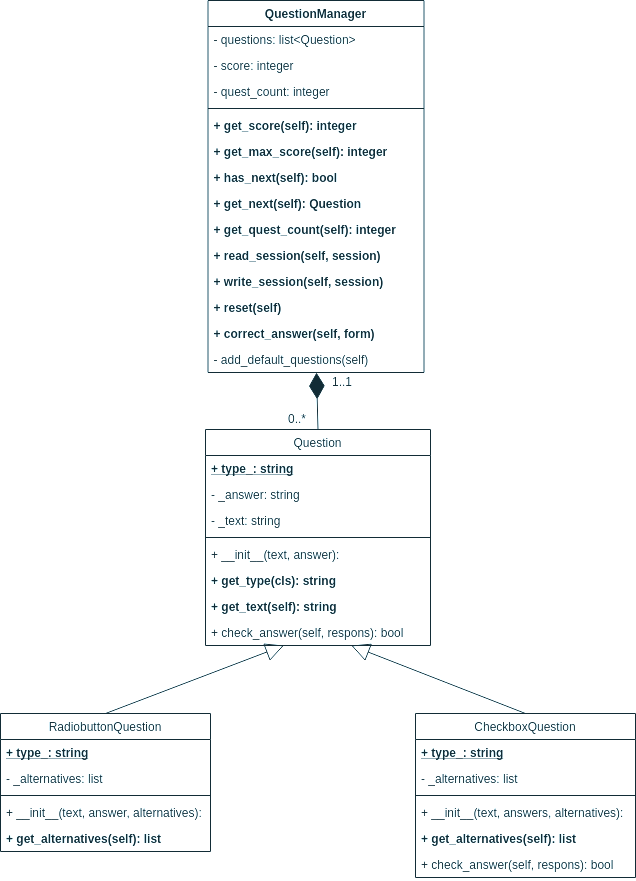

The diagram above was exported from draw.io. Its source (the exported page's mxGraphModel, read from the mxfile embedded in the PNG):
<mxGraphModel dx="1422" dy="739" grid="1" gridSize="10" guides="1" tooltips="1" connect="1" arrows="1" fold="1" page="1" pageScale="1" pageWidth="827" pageHeight="1169" math="0" shadow="0">
  <root>
    <mxCell id="0" />
    <mxCell id="1" parent="0" />
    <mxCell id="wU6l-01zS6SXxsVh4cNB-1" value="QuestionManager" style="swimlane;fontStyle=1;align=center;verticalAlign=top;childLayout=stackLayout;horizontal=1;startSize=26;horizontalStack=0;resizeParent=1;resizeParentMax=0;resizeLast=0;collapsible=1;marginBottom=0;" parent="1" vertex="1">
      <mxGeometry x="317.5" y="8" width="216" height="372" as="geometry" />
    </mxCell>
    <mxCell id="wU6l-01zS6SXxsVh4cNB-58" value="- questions: list&lt;Question&gt;&#10;" style="text;strokeColor=none;fillColor=none;align=left;verticalAlign=top;spacingLeft=4;spacingRight=4;overflow=hidden;rotatable=0;points=[[0,0.5],[1,0.5]];portConstraint=eastwest;fontStyle=0" parent="wU6l-01zS6SXxsVh4cNB-1" vertex="1">
      <mxGeometry y="26" width="216" height="26" as="geometry" />
    </mxCell>
    <mxCell id="wU6l-01zS6SXxsVh4cNB-60" value="- score: integer&#10;" style="text;strokeColor=none;fillColor=none;align=left;verticalAlign=top;spacingLeft=4;spacingRight=4;overflow=hidden;rotatable=0;points=[[0,0.5],[1,0.5]];portConstraint=eastwest;fontStyle=0" parent="wU6l-01zS6SXxsVh4cNB-1" vertex="1">
      <mxGeometry y="52" width="216" height="26" as="geometry" />
    </mxCell>
    <mxCell id="wU6l-01zS6SXxsVh4cNB-61" value="- quest_count: integer&#10;" style="text;strokeColor=none;fillColor=none;align=left;verticalAlign=top;spacingLeft=4;spacingRight=4;overflow=hidden;rotatable=0;points=[[0,0.5],[1,0.5]];portConstraint=eastwest;fontStyle=0" parent="wU6l-01zS6SXxsVh4cNB-1" vertex="1">
      <mxGeometry y="78" width="216" height="26" as="geometry" />
    </mxCell>
    <mxCell id="wU6l-01zS6SXxsVh4cNB-3" value="" style="line;strokeWidth=1;fillColor=none;align=left;verticalAlign=middle;spacingTop=-1;spacingLeft=3;spacingRight=3;rotatable=0;labelPosition=right;points=[];portConstraint=eastwest;" parent="wU6l-01zS6SXxsVh4cNB-1" vertex="1">
      <mxGeometry y="104" width="216" height="8" as="geometry" />
    </mxCell>
    <mxCell id="wU6l-01zS6SXxsVh4cNB-4" value="+ get_score(self): integer&#10;" style="text;strokeColor=none;fillColor=none;align=left;verticalAlign=top;spacingLeft=4;spacingRight=4;overflow=hidden;rotatable=0;points=[[0,0.5],[1,0.5]];portConstraint=eastwest;fontStyle=1" parent="wU6l-01zS6SXxsVh4cNB-1" vertex="1">
      <mxGeometry y="112" width="216" height="26" as="geometry" />
    </mxCell>
    <mxCell id="wU6l-01zS6SXxsVh4cNB-5" value="+ get_max_score(self): integer&#10;" style="text;strokeColor=none;fillColor=none;align=left;verticalAlign=top;spacingLeft=4;spacingRight=4;overflow=hidden;rotatable=0;points=[[0,0.5],[1,0.5]];portConstraint=eastwest;fontStyle=1" parent="wU6l-01zS6SXxsVh4cNB-1" vertex="1">
      <mxGeometry y="138" width="216" height="26" as="geometry" />
    </mxCell>
    <mxCell id="wU6l-01zS6SXxsVh4cNB-7" value="+ has_next(self): bool&#10;" style="text;strokeColor=none;fillColor=none;align=left;verticalAlign=top;spacingLeft=4;spacingRight=4;overflow=hidden;rotatable=0;points=[[0,0.5],[1,0.5]];portConstraint=eastwest;fontStyle=1" parent="wU6l-01zS6SXxsVh4cNB-1" vertex="1">
      <mxGeometry y="164" width="216" height="26" as="geometry" />
    </mxCell>
    <mxCell id="wU6l-01zS6SXxsVh4cNB-59" value="+ get_next(self): Question&#10;" style="text;strokeColor=none;fillColor=none;align=left;verticalAlign=top;spacingLeft=4;spacingRight=4;overflow=hidden;rotatable=0;points=[[0,0.5],[1,0.5]];portConstraint=eastwest;fontStyle=1" parent="wU6l-01zS6SXxsVh4cNB-1" vertex="1">
      <mxGeometry y="190" width="216" height="26" as="geometry" />
    </mxCell>
    <mxCell id="wU6l-01zS6SXxsVh4cNB-8" value="+ get_quest_count(self): integer&#10;" style="text;strokeColor=none;fillColor=none;align=left;verticalAlign=top;spacingLeft=4;spacingRight=4;overflow=hidden;rotatable=0;points=[[0,0.5],[1,0.5]];portConstraint=eastwest;fontStyle=1" parent="wU6l-01zS6SXxsVh4cNB-1" vertex="1">
      <mxGeometry y="216" width="216" height="26" as="geometry" />
    </mxCell>
    <mxCell id="wU6l-01zS6SXxsVh4cNB-9" value="+ read_session(self, session)&#10;" style="text;strokeColor=none;fillColor=none;align=left;verticalAlign=top;spacingLeft=4;spacingRight=4;overflow=hidden;rotatable=0;points=[[0,0.5],[1,0.5]];portConstraint=eastwest;fontStyle=1" parent="wU6l-01zS6SXxsVh4cNB-1" vertex="1">
      <mxGeometry y="242" width="216" height="26" as="geometry" />
    </mxCell>
    <mxCell id="wU6l-01zS6SXxsVh4cNB-10" value="+ write_session(self, session)&#10;" style="text;strokeColor=none;fillColor=none;align=left;verticalAlign=top;spacingLeft=4;spacingRight=4;overflow=hidden;rotatable=0;points=[[0,0.5],[1,0.5]];portConstraint=eastwest;fontStyle=1" parent="wU6l-01zS6SXxsVh4cNB-1" vertex="1">
      <mxGeometry y="268" width="216" height="26" as="geometry" />
    </mxCell>
    <mxCell id="wU6l-01zS6SXxsVh4cNB-11" value="+ reset(self)&#10;" style="text;strokeColor=none;fillColor=none;align=left;verticalAlign=top;spacingLeft=4;spacingRight=4;overflow=hidden;rotatable=0;points=[[0,0.5],[1,0.5]];portConstraint=eastwest;fontStyle=1" parent="wU6l-01zS6SXxsVh4cNB-1" vertex="1">
      <mxGeometry y="294" width="216" height="26" as="geometry" />
    </mxCell>
    <mxCell id="wU6l-01zS6SXxsVh4cNB-55" value="+ correct_answer(self, form)&#10;" style="text;strokeColor=none;fillColor=none;align=left;verticalAlign=top;spacingLeft=4;spacingRight=4;overflow=hidden;rotatable=0;points=[[0,0.5],[1,0.5]];portConstraint=eastwest;fontStyle=1" parent="wU6l-01zS6SXxsVh4cNB-1" vertex="1">
      <mxGeometry y="320" width="216" height="26" as="geometry" />
    </mxCell>
    <mxCell id="wU6l-01zS6SXxsVh4cNB-56" value="- add_default_questions(self)&#10;" style="text;strokeColor=none;fillColor=none;align=left;verticalAlign=top;spacingLeft=4;spacingRight=4;overflow=hidden;rotatable=0;points=[[0,0.5],[1,0.5]];portConstraint=eastwest;fontStyle=0" parent="wU6l-01zS6SXxsVh4cNB-1" vertex="1">
      <mxGeometry y="346" width="216" height="26" as="geometry" />
    </mxCell>
    <mxCell id="wU6l-01zS6SXxsVh4cNB-16" value="Question" style="swimlane;fontStyle=0;align=center;verticalAlign=top;childLayout=stackLayout;horizontal=1;startSize=26;horizontalStack=0;resizeParent=1;resizeParentMax=0;resizeLast=0;collapsible=1;marginBottom=0;" parent="1" vertex="1">
      <mxGeometry x="315" y="437" width="225" height="216" as="geometry" />
    </mxCell>
    <mxCell id="wU6l-01zS6SXxsVh4cNB-17" value="+ type_: string&#10;" style="text;strokeColor=none;fillColor=none;align=left;verticalAlign=top;spacingLeft=4;spacingRight=4;overflow=hidden;rotatable=0;points=[[0,0.5],[1,0.5]];portConstraint=eastwest;fontStyle=5" parent="wU6l-01zS6SXxsVh4cNB-16" vertex="1">
      <mxGeometry y="26" width="225" height="26" as="geometry" />
    </mxCell>
    <mxCell id="wU6l-01zS6SXxsVh4cNB-52" value="- _answer: string&#10;" style="text;strokeColor=none;fillColor=none;align=left;verticalAlign=top;spacingLeft=4;spacingRight=4;overflow=hidden;rotatable=0;points=[[0,0.5],[1,0.5]];portConstraint=eastwest;fontStyle=0" parent="wU6l-01zS6SXxsVh4cNB-16" vertex="1">
      <mxGeometry y="52" width="225" height="26" as="geometry" />
    </mxCell>
    <mxCell id="wU6l-01zS6SXxsVh4cNB-53" value="- _text: string&#10;" style="text;strokeColor=none;fillColor=none;align=left;verticalAlign=top;spacingLeft=4;spacingRight=4;overflow=hidden;rotatable=0;points=[[0,0.5],[1,0.5]];portConstraint=eastwest;fontStyle=0" parent="wU6l-01zS6SXxsVh4cNB-16" vertex="1">
      <mxGeometry y="78" width="225" height="26" as="geometry" />
    </mxCell>
    <mxCell id="wU6l-01zS6SXxsVh4cNB-18" value="" style="line;strokeWidth=1;fillColor=none;align=left;verticalAlign=middle;spacingTop=-1;spacingLeft=3;spacingRight=3;rotatable=0;labelPosition=right;points=[];portConstraint=eastwest;" parent="wU6l-01zS6SXxsVh4cNB-16" vertex="1">
      <mxGeometry y="104" width="225" height="8" as="geometry" />
    </mxCell>
    <mxCell id="7CraxSWNvjDq2XFi06BD-4" value="+ __init__(text, answer):" style="text;strokeColor=none;fillColor=none;align=left;verticalAlign=top;spacingLeft=4;spacingRight=4;overflow=hidden;rotatable=0;points=[[0,0.5],[1,0.5]];portConstraint=eastwest;fontStyle=0" vertex="1" parent="wU6l-01zS6SXxsVh4cNB-16">
      <mxGeometry y="112" width="225" height="26" as="geometry" />
    </mxCell>
    <mxCell id="wU6l-01zS6SXxsVh4cNB-19" value="+ get_type(cls): string" style="text;strokeColor=none;fillColor=none;align=left;verticalAlign=top;spacingLeft=4;spacingRight=4;overflow=hidden;rotatable=0;points=[[0,0.5],[1,0.5]];portConstraint=eastwest;fontStyle=1" parent="wU6l-01zS6SXxsVh4cNB-16" vertex="1">
      <mxGeometry y="138" width="225" height="26" as="geometry" />
    </mxCell>
    <mxCell id="wU6l-01zS6SXxsVh4cNB-21" value="+ get_text(self): string" style="text;strokeColor=none;fillColor=none;align=left;verticalAlign=top;spacingLeft=4;spacingRight=4;overflow=hidden;rotatable=0;points=[[0,0.5],[1,0.5]];portConstraint=eastwest;fontStyle=1" parent="wU6l-01zS6SXxsVh4cNB-16" vertex="1">
      <mxGeometry y="164" width="225" height="26" as="geometry" />
    </mxCell>
    <mxCell id="wU6l-01zS6SXxsVh4cNB-66" value="+ check_answer(self, respons): bool" style="text;strokeColor=none;fillColor=none;align=left;verticalAlign=top;spacingLeft=4;spacingRight=4;overflow=hidden;rotatable=0;points=[[0,0.5],[1,0.5]];portConstraint=eastwest;fontStyle=0" parent="wU6l-01zS6SXxsVh4cNB-16" vertex="1">
      <mxGeometry y="190" width="225" height="26" as="geometry" />
    </mxCell>
    <mxCell id="wU6l-01zS6SXxsVh4cNB-31" value="RadiobuttonQuestion" style="swimlane;fontStyle=0;align=center;verticalAlign=top;childLayout=stackLayout;horizontal=1;startSize=26;horizontalStack=0;resizeParent=1;resizeParentMax=0;resizeLast=0;collapsible=1;marginBottom=0;" parent="1" vertex="1">
      <mxGeometry x="110" y="721" width="210" height="138" as="geometry" />
    </mxCell>
    <mxCell id="wU6l-01zS6SXxsVh4cNB-67" value="+ type_: string&#10;" style="text;strokeColor=none;fillColor=none;align=left;verticalAlign=top;spacingLeft=4;spacingRight=4;overflow=hidden;rotatable=0;points=[[0,0.5],[1,0.5]];portConstraint=eastwest;fontStyle=5" parent="wU6l-01zS6SXxsVh4cNB-31" vertex="1">
      <mxGeometry y="26" width="210" height="26" as="geometry" />
    </mxCell>
    <mxCell id="wU6l-01zS6SXxsVh4cNB-69" value="- _alternatives: list" style="text;strokeColor=none;fillColor=none;align=left;verticalAlign=top;spacingLeft=4;spacingRight=4;overflow=hidden;rotatable=0;points=[[0,0.5],[1,0.5]];portConstraint=eastwest;fontStyle=0" parent="wU6l-01zS6SXxsVh4cNB-31" vertex="1">
      <mxGeometry y="52" width="210" height="26" as="geometry" />
    </mxCell>
    <mxCell id="wU6l-01zS6SXxsVh4cNB-33" value="" style="line;strokeWidth=1;fillColor=none;align=left;verticalAlign=middle;spacingTop=-1;spacingLeft=3;spacingRight=3;rotatable=0;labelPosition=right;points=[];portConstraint=eastwest;" parent="wU6l-01zS6SXxsVh4cNB-31" vertex="1">
      <mxGeometry y="78" width="210" height="8" as="geometry" />
    </mxCell>
    <mxCell id="7CraxSWNvjDq2XFi06BD-5" value="+ __init__(text, answer, alternatives):" style="text;strokeColor=none;fillColor=none;align=left;verticalAlign=top;spacingLeft=4;spacingRight=4;overflow=hidden;rotatable=0;points=[[0,0.5],[1,0.5]];portConstraint=eastwest;fontStyle=0" vertex="1" parent="wU6l-01zS6SXxsVh4cNB-31">
      <mxGeometry y="86" width="210" height="26" as="geometry" />
    </mxCell>
    <mxCell id="wU6l-01zS6SXxsVh4cNB-22" value="+ get_alternatives(self): list" style="text;strokeColor=none;fillColor=none;align=left;verticalAlign=top;spacingLeft=4;spacingRight=4;overflow=hidden;rotatable=0;points=[[0,0.5],[1,0.5]];portConstraint=eastwest;fontStyle=1" parent="wU6l-01zS6SXxsVh4cNB-31" vertex="1">
      <mxGeometry y="112" width="210" height="26" as="geometry" />
    </mxCell>
    <mxCell id="wU6l-01zS6SXxsVh4cNB-39" value="" style="endArrow=block;endSize=16;endFill=0;html=1;exitX=0.5;exitY=0;" parent="1" source="wU6l-01zS6SXxsVh4cNB-31" target="wU6l-01zS6SXxsVh4cNB-66" edge="1">
      <mxGeometry width="160" relative="1" as="geometry">
        <mxPoint x="398.5" y="640.5" as="sourcePoint" />
        <mxPoint x="331.0444444444445" y="653" as="targetPoint" />
      </mxGeometry>
    </mxCell>
    <mxCell id="wU6l-01zS6SXxsVh4cNB-40" value="" style="endArrow=block;endSize=16;endFill=0;html=1;exitX=0.5;exitY=0;" parent="1" source="wU6l-01zS6SXxsVh4cNB-41" target="wU6l-01zS6SXxsVh4cNB-66" edge="1">
      <mxGeometry width="160" relative="1" as="geometry">
        <mxPoint x="288.5" y="686" as="sourcePoint" />
        <mxPoint x="458.3829787234042" y="653" as="targetPoint" />
      </mxGeometry>
    </mxCell>
    <mxCell id="wU6l-01zS6SXxsVh4cNB-41" value="CheckboxQuestion" style="swimlane;fontStyle=0;align=center;verticalAlign=top;childLayout=stackLayout;horizontal=1;startSize=26;horizontalStack=0;resizeParent=1;resizeParentMax=0;resizeLast=0;collapsible=1;marginBottom=0;" parent="1" vertex="1">
      <mxGeometry x="525" y="721" width="220" height="164" as="geometry" />
    </mxCell>
    <mxCell id="wU6l-01zS6SXxsVh4cNB-68" value="+ type_: string&#10;" style="text;strokeColor=none;fillColor=none;align=left;verticalAlign=top;spacingLeft=4;spacingRight=4;overflow=hidden;rotatable=0;points=[[0,0.5],[1,0.5]];portConstraint=eastwest;fontStyle=5" parent="wU6l-01zS6SXxsVh4cNB-41" vertex="1">
      <mxGeometry y="26" width="220" height="26" as="geometry" />
    </mxCell>
    <mxCell id="7CraxSWNvjDq2XFi06BD-2" value="- _alternatives: list" style="text;strokeColor=none;fillColor=none;align=left;verticalAlign=top;spacingLeft=4;spacingRight=4;overflow=hidden;rotatable=0;points=[[0,0.5],[1,0.5]];portConstraint=eastwest;fontStyle=0" vertex="1" parent="wU6l-01zS6SXxsVh4cNB-41">
      <mxGeometry y="52" width="220" height="26" as="geometry" />
    </mxCell>
    <mxCell id="wU6l-01zS6SXxsVh4cNB-43" value="" style="line;strokeWidth=1;fillColor=none;align=left;verticalAlign=middle;spacingTop=-1;spacingLeft=3;spacingRight=3;rotatable=0;labelPosition=right;points=[];portConstraint=eastwest;" parent="wU6l-01zS6SXxsVh4cNB-41" vertex="1">
      <mxGeometry y="78" width="220" height="8" as="geometry" />
    </mxCell>
    <mxCell id="7CraxSWNvjDq2XFi06BD-6" value="+ __init__(text, answers, alternatives):" style="text;strokeColor=none;fillColor=none;align=left;verticalAlign=top;spacingLeft=4;spacingRight=4;overflow=hidden;rotatable=0;points=[[0,0.5],[1,0.5]];portConstraint=eastwest;fontStyle=0" vertex="1" parent="wU6l-01zS6SXxsVh4cNB-41">
      <mxGeometry y="86" width="220" height="26" as="geometry" />
    </mxCell>
    <mxCell id="7CraxSWNvjDq2XFi06BD-3" value="+ get_alternatives(self): list" style="text;strokeColor=none;fillColor=none;align=left;verticalAlign=top;spacingLeft=4;spacingRight=4;overflow=hidden;rotatable=0;points=[[0,0.5],[1,0.5]];portConstraint=eastwest;fontStyle=1" vertex="1" parent="wU6l-01zS6SXxsVh4cNB-41">
      <mxGeometry y="112" width="220" height="26" as="geometry" />
    </mxCell>
    <mxCell id="7CraxSWNvjDq2XFi06BD-1" value="+ check_answer(self, respons): bool" style="text;strokeColor=none;fillColor=none;align=left;verticalAlign=top;spacingLeft=4;spacingRight=4;overflow=hidden;rotatable=0;points=[[0,0.5],[1,0.5]];portConstraint=eastwest;fontStyle=0" vertex="1" parent="wU6l-01zS6SXxsVh4cNB-41">
      <mxGeometry y="138" width="220" height="26" as="geometry" />
    </mxCell>
    <mxCell id="wU6l-01zS6SXxsVh4cNB-49" value="" style="endArrow=diamondThin;endFill=1;endSize=24;html=1;exitX=0.5;exitY=0;" parent="1" source="wU6l-01zS6SXxsVh4cNB-16" edge="1">
      <mxGeometry width="160" relative="1" as="geometry">
        <mxPoint x="355" y="397" as="sourcePoint" />
        <mxPoint x="426" y="380" as="targetPoint" />
      </mxGeometry>
    </mxCell>
    <mxCell id="wU6l-01zS6SXxsVh4cNB-50" value="0..*" style="text;html=1;resizable=0;points=[];autosize=1;align=left;verticalAlign=top;spacingTop=-4;" parent="1" vertex="1">
      <mxGeometry x="395.5" y="417" width="30" height="20" as="geometry" />
    </mxCell>
    <mxCell id="wU6l-01zS6SXxsVh4cNB-51" value="1..1" style="text;html=1;resizable=0;points=[];autosize=1;align=left;verticalAlign=top;spacingTop=-4;" parent="1" vertex="1">
      <mxGeometry x="440" y="380" width="40" height="20" as="geometry" />
    </mxCell>
  </root>
</mxGraphModel>